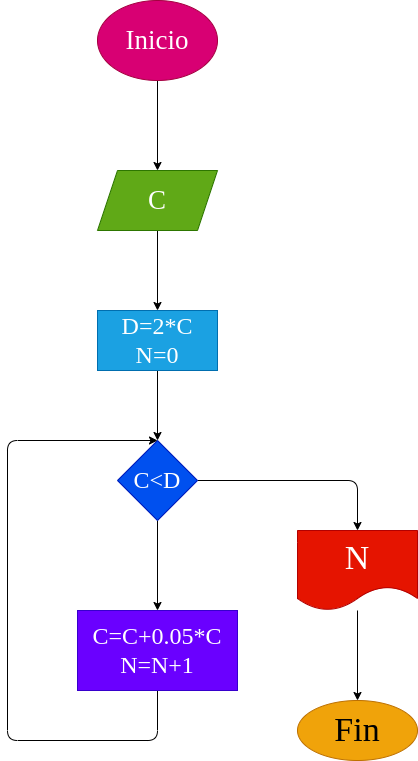

The diagram above was exported from draw.io. Its source (the exported page's mxGraphModel, read from the mxfile embedded in the PNG):
<mxGraphModel dx="309" dy="409" grid="1" gridSize="10" guides="1" tooltips="1" connect="1" arrows="1" fold="1" page="1" pageScale="1" pageWidth="827" pageHeight="1169" math="0" shadow="0">
  <root>
    <mxCell id="0" />
    <mxCell id="1" parent="0" />
    <mxCell id="4" value="" style="edgeStyle=none;html=1;fontFamily=Comic Sans MS;fontSize=27;" parent="1" source="2" target="3" edge="1">
      <mxGeometry relative="1" as="geometry" />
    </mxCell>
    <mxCell id="2" value="Inicio" style="ellipse;whiteSpace=wrap;html=1;fillColor=#d80073;fontColor=#ffffff;strokeColor=#A50040;fontFamily=Comic Sans MS;fontSize=27;" parent="1" vertex="1">
      <mxGeometry x="270" y="180" width="120" height="80" as="geometry" />
    </mxCell>
    <mxCell id="8" value="" style="edgeStyle=none;html=1;fontFamily=Comic Sans MS;fontSize=27;" parent="1" source="3" target="7" edge="1">
      <mxGeometry relative="1" as="geometry" />
    </mxCell>
    <mxCell id="3" value="C" style="shape=parallelogram;perimeter=parallelogramPerimeter;whiteSpace=wrap;html=1;fixedSize=1;fontSize=27;fontFamily=Comic Sans MS;fillColor=#60a917;strokeColor=#2D7600;fontColor=#ffffff;" parent="1" vertex="1">
      <mxGeometry x="270" y="350" width="120" height="60" as="geometry" />
    </mxCell>
    <mxCell id="10" value="" style="edgeStyle=none;html=1;fontFamily=Comic Sans MS;fontSize=24;" parent="1" source="7" target="9" edge="1">
      <mxGeometry relative="1" as="geometry" />
    </mxCell>
    <mxCell id="7" value="D=2*C&lt;br style=&quot;font-size: 24px;&quot;&gt;N=0" style="whiteSpace=wrap;html=1;fontSize=24;fontFamily=Comic Sans MS;fillColor=#1ba1e2;strokeColor=#006EAF;fontColor=#ffffff;" parent="1" vertex="1">
      <mxGeometry x="270" y="490" width="120" height="60" as="geometry" />
    </mxCell>
    <mxCell id="12" value="" style="edgeStyle=none;html=1;fontFamily=Comic Sans MS;fontSize=24;" parent="1" source="9" target="11" edge="1">
      <mxGeometry relative="1" as="geometry" />
    </mxCell>
    <mxCell id="15" value="" style="edgeStyle=none;html=1;fontFamily=Comic Sans MS;fontSize=24;" parent="1" source="9" target="14" edge="1">
      <mxGeometry relative="1" as="geometry">
        <Array as="points">
          <mxPoint x="530" y="660" />
        </Array>
      </mxGeometry>
    </mxCell>
    <mxCell id="9" value="C&amp;lt;D" style="rhombus;whiteSpace=wrap;html=1;fontSize=24;fontFamily=Comic Sans MS;fillColor=#0050ef;strokeColor=#001DBC;fontColor=#ffffff;" parent="1" vertex="1">
      <mxGeometry x="290" y="620" width="80" height="80" as="geometry" />
    </mxCell>
    <mxCell id="13" style="edgeStyle=none;html=1;entryX=0.5;entryY=0;entryDx=0;entryDy=0;fontFamily=Comic Sans MS;fontSize=24;exitX=0.5;exitY=1;exitDx=0;exitDy=0;" parent="1" source="11" target="9" edge="1">
      <mxGeometry relative="1" as="geometry">
        <Array as="points">
          <mxPoint x="330" y="920" />
          <mxPoint x="180" y="920" />
          <mxPoint x="180" y="620" />
        </Array>
      </mxGeometry>
    </mxCell>
    <mxCell id="11" value="C=C+0.05*C&lt;br&gt;N=N+1" style="whiteSpace=wrap;html=1;fontSize=24;fontFamily=Comic Sans MS;fillColor=#6a00ff;strokeColor=#3700CC;fontColor=#ffffff;" parent="1" vertex="1">
      <mxGeometry x="250" y="790" width="160" height="80" as="geometry" />
    </mxCell>
    <mxCell id="17" value="" style="edgeStyle=none;html=1;fontFamily=Comic Sans MS;fontSize=34;" parent="1" source="14" target="16" edge="1">
      <mxGeometry relative="1" as="geometry" />
    </mxCell>
    <mxCell id="14" value="N" style="shape=document;whiteSpace=wrap;html=1;boundedLbl=1;fontSize=34;fontFamily=Comic Sans MS;fillColor=#e51400;strokeColor=#B20000;fontColor=#ffffff;" parent="1" vertex="1">
      <mxGeometry x="470" y="710" width="120" height="80" as="geometry" />
    </mxCell>
    <mxCell id="16" value="Fin" style="ellipse;whiteSpace=wrap;html=1;fontSize=34;fontFamily=Comic Sans MS;fillColor=#f0a30a;strokeColor=#BD7000;fontColor=#000000;" parent="1" vertex="1">
      <mxGeometry x="470" y="880" width="120" height="60" as="geometry" />
    </mxCell>
  </root>
</mxGraphModel>